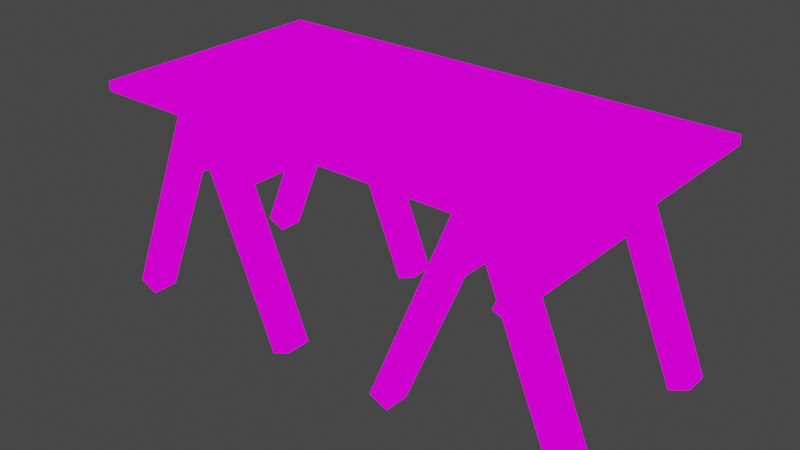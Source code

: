 # Source: provisorytable.blend  (saved by Blender 2.82.7; exported with 4.5.12 LTS)
import bpy
from mathutils import Matrix  # noqa: F401  (used for matrix-valued properties, if any)

bpy.ops.wm.read_factory_settings(use_empty=True)
scene = bpy.context.scene
scene.name = 'Scene'

# ---- collections
col_collection = bpy.data.collections.new('Collection'); scene.collection.children.link(col_collection)

# ---- images (referenced by path relative to the original .blend; pixels are not part of the script)
import os
ASSET_DIR = os.environ.get("B2B_ASSET_DIR", "")  # directory of the original .blend (textures are referenced by path, not embedded)
HERE = os.path.dirname(os.path.abspath(__file__))  # packed textures are extracted next to this script under _unpacked/

def load_image(name, relpath, width, height, colorspace="sRGB"):
    """Load a texture the original file referenced (path relative to the .blend, or extracted next to this script)."""
    p = next((c for c in (os.path.join(HERE, relpath), os.path.join(ASSET_DIR, relpath)) if relpath and os.path.exists(c)), "")
    if p:
        img = bpy.data.images.load(p, check_existing=True)
        img.name = name
    else:  # same state as the original file: an image datablock whose file is absent (Cycles renders it pink)
        img = bpy.data.images.new(name, width, height)
        img.source = "FILE"
        img.filepath = "//" + (relpath or name)
    img.colorspace_settings.name = colorspace
    return img
img_provisorytable_png = load_image('provisorytable.png', 'provisorytable.png', 1024, 1024, 'sRGB')

# ---- materials (node trees are filled in below, after node groups)
mat_provisorytable = bpy.data.materials.new('provisorytable')
mat_provisorytable.alpha_threshold = 0.0
mat_provisorytable.use_transparent_shadow = False
mat_provisorytable.line_color = (0.0, 0.0, 0.0, 1.0)

# ---- material node trees
mat_provisorytable.use_nodes = True; mat_provisorytable.node_tree.nodes.clear()
_N = mat_provisorytable.node_tree.nodes; _L = mat_provisorytable.node_tree.links
n0 = _N.new('ShaderNodeOutputMaterial'); n0.name = 'Material Output'; n0.location = (400, 0)
n1 = _N.new('ShaderNodeLightPath'); n1.name = 'Light Path'; n1.location = (0, 250)
n2 = _N.new('ShaderNodeBsdfTransparent'); n2.name = 'Transparent BSDF'; n2.location = (-200, -100)
n3 = _N.new('ShaderNodeEmission'); n3.name = 'Emission'; n3.location = (-200, -200)
n4 = _N.new('ShaderNodeMixShader'); n4.name = 'Mix Shader'; n4.location = (200, 0)
n5 = _N.new('ShaderNodeMixShader'); n5.name = 'Mix Shader.001'; n5.location = (0, -100)
n6 = _N.new('ShaderNodeTexImage'); n6.name = 'Image Texture'; n6.location = (-500, 100)
n6.image = img_provisorytable_png
_L.new(n6.outputs[0], n3.inputs[0])
_L.new(n6.outputs[1], n5.inputs[0])
_L.new(n2.outputs[0], n5.inputs[1])
_L.new(n2.outputs[0], n4.inputs[1])
_L.new(n3.outputs[0], n5.inputs[2])
_L.new(n5.outputs[0], n4.inputs[2])
_L.new(n1.outputs[0], n4.inputs[0])
_L.new(n4.outputs[0], n0.inputs[0])
n0.is_active_output = True

# ---- world
world_world = bpy.data.worlds.new('World'); scene.world = world_world
world_world.use_nodes = True; world_world.node_tree.nodes.clear()
_N = world_world.node_tree.nodes; _L = world_world.node_tree.links
n0 = _N.new('ShaderNodeOutputWorld'); n0.name = 'World Output'; n0.location = (300, 300)
n1 = _N.new('ShaderNodeBackground'); n1.name = 'Background'; n1.location = (10, 300)
n1.inputs[0].default_value = (0.05088, 0.05088, 0.05088, 1.0)
_L.new(n1.outputs[0], n0.inputs[0])
n0.is_active_output = True
world_world.color = (0.05088, 0.05088, 0.05088)
world_world.use_sun_shadow = False
world_world.sun_shadow_jitter_overblur = 0.0

# ---- meshes
me_cube = bpy.data.meshes.new('Cube')
me_cube.from_pydata([(-0.626, -0.09541, 0.7158), (-0.8645, -0.4873, 0.2853), (-0.7392, -0.09541, 0.4449), (-0.9022, -0.02959, 0.195), (-0.8645, -0.02959, 0.2853), (-0.9022, -0.4873, 0.195), (-0.9022, -0.09541, 0.195), (-0.7513, -0.02959, 0.5562), (-0.7015, -0.02959, 0.5352), (-0.6638, -0.09541, 0.6255), (-0.777, -0.02959, 0.3546), (-0.7015, -0.09541, 0.5352), (-0.8147, -0.09541, 0.2643), (-0.8147, -0.02959, 0.2643), (-0.7392, -0.5531, 0.4449), (-0.8524, -0.09541, 0.174), (-0.6758, -0.02959, 0.7368), (-0.8645, -0.09541, 0.2853), (-0.777, -0.09541, 0.3546), (-0.8267, -0.09541, 0.3756), (-0.7135, -0.09541, 0.6465), (-0.7513, -0.09541, 0.5562), (-0.626, -0.5531, 0.7158), (-0.6758, -0.09541, 0.7368), (-0.789, -0.09541, 0.4659), (-0.626, -0.02959, 0.7158), (-0.8267, -0.02959, 0.3756), (-0.789, -0.02959, 0.4659), (-0.7135, -0.02959, 0.6465), (-0.7392, -0.02959, 0.4449), (-0.8524, -0.02959, 0.174), (-0.6638, -0.02959, 0.6255), (-0.9022, -0.5531, 0.195), (-0.7513, -0.4873, 0.5562), (-0.7015, -0.4873, 0.5352), (-0.6638, -0.5531, 0.6255), (-0.777, -0.4873, 0.3546), (-0.7015, -0.5531, 0.5352), (-0.8147, -0.5531, 0.2643), (-0.8147, -0.4873, 0.2643), (-0.8524, -0.5531, 0.174), (-0.6758, -0.4873, 0.7368), (-0.8645, -0.5531, 0.2853), (-0.777, -0.5531, 0.3546), (-0.8267, -0.5531, 0.3756), (-0.7135, -0.5531, 0.6465), (-0.7513, -0.5531, 0.5562), (-0.6758, -0.5531, 0.7368), (-0.789, -0.5531, 0.4659), (-0.626, -0.4873, 0.7158), (-0.8267, -0.4873, 0.3756), (-0.789, -0.4873, 0.4659), (-0.7135, -0.4873, 0.6465), (-0.7392, -0.4873, 0.4449), (-0.8524, -0.4873, 0.174), (-0.6638, -0.4873, 0.6255), (-0.6467, -0.09541, 0.7158), (-0.4083, -0.4873, 0.2853), (-0.5335, -0.09541, 0.4449), (-0.3706, -0.02959, 0.195), (-0.4083, -0.02959, 0.2853), (-0.3706, -0.4873, 0.195), (-0.3706, -0.09541, 0.195), (-0.5215, -0.02959, 0.5562), (-0.5713, -0.02959, 0.5352), (-0.609, -0.09541, 0.6255), (-0.4958, -0.02959, 0.3546), (-0.5713, -0.09541, 0.5352), (-0.4581, -0.09541, 0.2643), (-0.4581, -0.02959, 0.2643), (-0.5335, -0.5531, 0.4449), (-0.4204, -0.09541, 0.174), (-0.597, -0.02959, 0.7368), (-0.4083, -0.09541, 0.2853), (-0.4958, -0.09541, 0.3546), (-0.4461, -0.09541, 0.3756), (-0.5592, -0.09541, 0.6465), (-0.5215, -0.09541, 0.5562), (-0.6467, -0.5531, 0.7158), (-0.597, -0.09541, 0.7368), (-0.4838, -0.09541, 0.4659), (-0.6467, -0.02959, 0.7158), (-0.4461, -0.02959, 0.3756), (-0.4838, -0.02959, 0.4659), (-0.5592, -0.02959, 0.6465), (-0.5335, -0.02959, 0.4449), (-0.4204, -0.02959, 0.174), (-0.609, -0.02959, 0.6255), (-0.3706, -0.5531, 0.195), (-0.5215, -0.4873, 0.5562), (-0.5713, -0.4873, 0.5352), (-0.609, -0.5531, 0.6255), (-0.4958, -0.4873, 0.3546), (-0.5713, -0.5531, 0.5352), (-0.4581, -0.5531, 0.2643), (-0.4581, -0.4873, 0.2643), (-0.4204, -0.5531, 0.174), (-0.597, -0.4873, 0.7368), (-0.4083, -0.5531, 0.2853), (-0.4958, -0.5531, 0.3546), (-0.4461, -0.5531, 0.3756), (-0.5592, -0.5531, 0.6465), (-0.5215, -0.5531, 0.5562), (-0.597, -0.5531, 0.7368), (-0.4838, -0.5531, 0.4659), (-0.6467, -0.4873, 0.7158), (-0.4461, -0.4873, 0.3756), (-0.4838, -0.4873, 0.4659), (-0.5592, -0.4873, 0.6465), (-0.5335, -0.4873, 0.4449), (-0.4204, -0.4873, 0.174), (-0.609, -0.4873, 0.6255), (-0.7135, -0.2914, 0.6465), (-0.6032, 0.01267, 0.7637), (-0.8532, 0.01267, 0.7637), (-0.4782, 0.01267, 0.7637), (-0.4782, -0.6123, 0.7637), (-0.6638, -0.2914, 0.6255), (-0.7015, -0.2914, 0.5352), (-0.7513, -0.2914, 0.5562), (-0.3532, 0.01267, 0.7637), (-0.5215, -0.2914, 0.5562), (-0.7282, -0.1123, 0.7637), (0.3968, -0.2373, 0.7637), (-0.5592, -0.2914, 0.6465), (-0.609, -0.2914, 0.6255), (-0.5713, -0.2914, 0.5352), (-0.8532, -0.2373, 0.7637), (0.154, -0.09541, 0.7158), (-0.08441, -0.4873, 0.2853), (0.04081, -0.09541, 0.4449), (-0.1221, -0.02959, 0.195), (-0.08441, -0.02959, 0.2853), (-0.1221, -0.4873, 0.195), (-0.1221, -0.09541, 0.195), (0.02878, -0.02959, 0.5562), (0.07854, -0.02959, 0.5352), (0.1163, -0.09541, 0.6255), (0.003084, -0.02959, 0.3546), (0.07854, -0.09541, 0.5352), (-0.03465, -0.09541, 0.2643), (-0.03465, -0.02959, 0.2643), (0.04081, -0.5531, 0.4449), (-0.07238, -0.09541, 0.174), (0.1042, -0.02959, 0.7368), (-0.08441, -0.09541, 0.2853), (0.003084, -0.09541, 0.3546), (-0.04668, -0.09541, 0.3756), (0.06651, -0.09541, 0.6465), (0.02878, -0.09541, 0.5562), (0.154, -0.5531, 0.7158), (0.1042, -0.09541, 0.7368), (-0.008948, -0.09541, 0.4659), (0.154, -0.02959, 0.7158), (-0.04668, -0.02959, 0.3756), (-0.008948, -0.02959, 0.4659), (0.06651, -0.02959, 0.6465), (0.04081, -0.02959, 0.4449), (-0.07238, -0.02959, 0.174), (0.1163, -0.02959, 0.6255), (-0.1221, -0.5531, 0.195), (0.02878, -0.4873, 0.5562), (0.07854, -0.4873, 0.5352), (0.1163, -0.5531, 0.6255), (0.003084, -0.4873, 0.3546), (0.07854, -0.5531, 0.5352), (-0.03465, -0.5531, 0.2643), (-0.03465, -0.4873, 0.2643), (-0.07238, -0.5531, 0.174), (0.1042, -0.4873, 0.7368), (-0.08441, -0.5531, 0.2853), (0.003084, -0.5531, 0.3546), (-0.04668, -0.5531, 0.3756), (0.06651, -0.5531, 0.6465), (0.02878, -0.5531, 0.5562), (0.1042, -0.5531, 0.7368), (-0.008948, -0.5531, 0.4659), (0.154, -0.4873, 0.7158), (-0.04668, -0.4873, 0.3756), (-0.008948, -0.4873, 0.4659), (0.06651, -0.4873, 0.6465), (0.04081, -0.4873, 0.4449), (-0.07238, -0.4873, 0.174), (0.1163, -0.4873, 0.6255), (0.1333, -0.09541, 0.7158), (0.3717, -0.4873, 0.2853), (0.2465, -0.09541, 0.4449), (0.4095, -0.02959, 0.195), (0.3717, -0.02959, 0.2853), (0.4095, -0.4873, 0.195), (0.4095, -0.09541, 0.195), (0.2585, -0.02959, 0.5562), (0.2088, -0.02959, 0.5352), (0.171, -0.09541, 0.6255), (0.2842, -0.02959, 0.3546), (0.2088, -0.09541, 0.5352), (0.322, -0.09541, 0.2643), (0.322, -0.02959, 0.2643), (0.2465, -0.5531, 0.4449), (0.3597, -0.09541, 0.174), (0.1831, -0.02959, 0.7368), (0.3717, -0.09541, 0.2853), (0.2842, -0.09541, 0.3546), (0.334, -0.09541, 0.3756), (0.2208, -0.09541, 0.6465), (0.2585, -0.09541, 0.5562), (0.1333, -0.5531, 0.7158), (0.1831, -0.09541, 0.7368), (0.2963, -0.09541, 0.4659), (0.1333, -0.02959, 0.7158), (0.334, -0.02959, 0.3756), (0.2963, -0.02959, 0.4659), (0.2208, -0.02959, 0.6465), (0.2465, -0.02959, 0.4449), (0.3597, -0.02959, 0.174), (0.171, -0.02959, 0.6255), (0.4095, -0.5531, 0.195), (0.2585, -0.4873, 0.5562), (0.2088, -0.4873, 0.5352), (0.171, -0.5531, 0.6255), (0.2842, -0.4873, 0.3546), (0.2088, -0.5531, 0.5352), (0.322, -0.5531, 0.2643), (0.322, -0.4873, 0.2643), (0.3597, -0.5531, 0.174), (0.1831, -0.4873, 0.7368), (0.3717, -0.5531, 0.2853), (0.2842, -0.5531, 0.3546), (0.334, -0.5531, 0.3756), (0.2208, -0.5531, 0.6465), (0.2585, -0.5531, 0.5562), (0.1831, -0.5531, 0.7368), (0.2963, -0.5531, 0.4659), (0.1333, -0.4873, 0.7158), (0.334, -0.4873, 0.3756), (0.2963, -0.4873, 0.4659), (0.2208, -0.4873, 0.6465), (0.2465, -0.4873, 0.4449), (0.3597, -0.4873, 0.174), (0.171, -0.4873, 0.6255), (-0.2282, -0.1123, 0.7637), (0.02878, -0.2914, 0.5562), (-0.3532, -0.6123, 0.7637), (0.07854, -0.2914, 0.5352), (0.06651, -0.2914, 0.6465), (0.1163, -0.2914, 0.6255), (-0.7282, -0.2373, 0.7637), (-0.8532, -0.1123, 0.7637), (0.2208, -0.2914, 0.6465), (0.2585, -0.2914, 0.5562), (-0.7282, -0.4873, 0.7637), (0.2088, -0.2914, 0.5352), (-0.6032, -0.4873, 0.7637), (0.171, -0.2914, 0.6255), (-0.6032, -0.6123, 0.7637), (-0.7282, -0.3623, 0.7637), (-0.8532, -0.6123, 0.7637), (-0.7282, -0.6123, 0.7637), (-0.8532, -0.3623, 0.7637), (-0.8532, -0.4873, 0.7637), (-0.7282, 0.01267, 0.7637), (-0.4782, -0.2373, 0.7637), (-0.4782, -0.3623, 0.7637), (-0.1032, -0.6123, 0.7637), (0.3968, 0.01267, 0.7637), (-0.4782, -0.4873, 0.7637), (-0.6032, -0.3623, 0.7637), (-0.6032, -0.2373, 0.7637), (0.3968, -0.3623, 0.7637), (-0.6032, -0.1123, 0.7637), (-0.2282, -0.6123, 0.7637), (-0.4782, -0.1123, 0.7637), (-0.2282, -0.4873, 0.7637), (0.1468, -0.6123, 0.7637), (-0.3532, -0.4873, 0.7637), (-0.2282, -0.3623, 0.7637), (-0.3532, -0.3623, 0.7637), (-0.2282, -0.2373, 0.7637), (-0.3532, -0.2373, 0.7637), (-0.1032, 0.01267, 0.7637), (-0.3532, -0.1123, 0.7637), (0.02177, -0.4873, 0.7637), (0.02177, -0.6123, 0.7637), (-0.2282, 0.01267, 0.7637), (0.2718, -0.4873, 0.7637), (0.1468, -0.4873, 0.7637), (-0.1032, -0.4873, 0.7637), (0.02177, -0.3623, 0.7637), (-0.1032, -0.3623, 0.7637), (0.1468, 0.01267, 0.7637), (0.02177, -0.2373, 0.7637), (-0.1032, -0.2373, 0.7637), (-0.1032, -0.1123, 0.7637), (0.3968, -0.6123, 0.7637), (0.02177, -0.1123, 0.7637), (0.02177, 0.01267, 0.7637), (0.2718, -0.6123, 0.7637), (0.3968, -0.4873, 0.7637), (0.3968, -0.1123, 0.7637), (0.2718, -0.3623, 0.7637), (0.1468, -0.3623, 0.7637), (0.1468, -0.2373, 0.7637), (0.2718, 0.01267, 0.7637), (0.2718, -0.1123, 0.7637), (0.2718, -0.2373, 0.7637), (0.1468, -0.1123, 0.7637), (0.1468, -0.1123, 0.7392), (0.1468, 0.01267, 0.7392), (-0.4782, 0.01267, 0.7392), (-0.6032, 0.01267, 0.7392), (-0.3532, -0.1123, 0.7392), (-0.3532, 0.01267, 0.7392), (-0.6032, -0.2373, 0.7392), (-0.7282, -0.2373, 0.7392), (-0.4782, -0.4873, 0.7392), (-0.4782, -0.3623, 0.7392), (-0.6032, -0.4873, 0.7392), (-0.4782, -0.6123, 0.7392), (-0.3532, -0.6123, 0.7392), (-0.4782, -0.2373, 0.7392), (-0.7282, 0.01267, 0.7392), (-0.8532, 0.01267, 0.7392), (-0.7282, -0.1123, 0.7392), (-0.7282, -0.3623, 0.7392), (-0.8532, -0.2373, 0.7392), (-0.6032, -0.6123, 0.7392), (-0.2282, -0.6123, 0.7392), (-0.2282, -0.4873, 0.7392), (-0.6032, -0.1123, 0.7392), (-0.4782, -0.1123, 0.7392), (-0.6032, -0.3623, 0.7392), (-0.2282, -0.1123, 0.7392), (-0.8532, -0.1123, 0.7392), (-0.8532, -0.3623, 0.7392), (-0.8532, -0.4873, 0.7392), (-0.7282, -0.6123, 0.7392), (-0.7282, -0.4873, 0.7392), (0.02177, -0.3623, 0.7392), (-0.1032, -0.3623, 0.7392), (-0.2282, 0.01267, 0.7392), (0.1468, -0.6123, 0.7392), (0.1468, -0.4873, 0.7392), (-0.8532, -0.6123, 0.7392), (0.2718, -0.2373, 0.7392), (0.1468, -0.2373, 0.7392), (-0.3532, -0.2373, 0.7392), (0.2718, -0.3623, 0.7392), (0.3968, -0.3623, 0.7392), (-0.2282, -0.3623, 0.7392), (-0.3532, -0.3623, 0.7392), (0.02177, -0.4873, 0.7392), (-0.3532, -0.4873, 0.7392), (-0.1032, 0.01267, 0.7392), (-0.1032, -0.6123, 0.7392), (0.3968, -0.4873, 0.7392), (-0.1032, -0.2373, 0.7392), (0.3968, -0.1123, 0.7392), (0.3968, 0.01267, 0.7392), (-0.1032, -0.1123, 0.7392), (0.02177, -0.6123, 0.7392), (-0.2282, -0.2373, 0.7392), (-0.1032, -0.4873, 0.7392), (0.02177, -0.2373, 0.7392), (0.02177, -0.1123, 0.7392), (0.3968, -0.6123, 0.7392), (0.3968, -0.2373, 0.7392), (0.02177, 0.01267, 0.7392), (0.2718, -0.6123, 0.7392), (0.2718, 0.01267, 0.7392), (0.1468, -0.3623, 0.7392), (0.2718, -0.1123, 0.7392), (0.2718, -0.4873, 0.7392)], [], [(17, 12, 18, 19), (6, 15, 12, 17), (9, 31, 25, 0), (11, 8, 31, 9), (2, 29, 8, 11), (18, 10, 29, 2), (12, 13, 10, 18), (15, 30, 13, 12), (19, 18, 2, 24), (24, 2, 11, 21), (111, 90, 126, 125), (20, 9, 0, 23), (3, 6, 17, 4), (4, 17, 19, 26), (26, 19, 24, 27), (27, 24, 21, 7), (7, 21, 20, 28), (28, 20, 23, 16), (10, 26, 27, 29), (29, 27, 7, 8), (8, 7, 28, 31), (31, 28, 16, 25), (30, 3, 4, 13), (13, 4, 26, 10), (25, 16, 23, 0), (15, 6, 3, 30), (42, 38, 43, 44), (32, 40, 38, 42), (35, 55, 49, 22), (37, 34, 55, 35), (14, 53, 34, 37), (43, 36, 53, 14), (38, 39, 36, 43), (40, 54, 39, 38), (44, 43, 14, 48), (48, 14, 37, 46), (46, 37, 35, 45), (45, 35, 22, 47), (5, 32, 42, 1), (1, 42, 44, 50), (50, 44, 48, 51), (51, 48, 46, 33), (33, 46, 45, 52), (52, 45, 47, 41), (36, 50, 51, 53), (53, 51, 33, 34), (90, 89, 121, 126), (55, 52, 41, 49), (54, 5, 1, 39), (39, 1, 50, 36), (49, 41, 47, 22), (40, 32, 5, 54), (73, 68, 74, 75), (62, 71, 68, 73), (65, 87, 81, 56), (67, 64, 87, 65), (58, 85, 64, 67), (74, 66, 85, 58), (68, 69, 66, 74), (71, 86, 69, 68), (75, 74, 58, 80), (80, 58, 67, 77), (55, 34, 118, 117), (76, 65, 56, 79), (59, 62, 73, 60), (60, 73, 75, 82), (82, 75, 80, 83), (83, 80, 77, 63), (63, 77, 76, 84), (84, 76, 79, 72), (66, 82, 83, 85), (85, 83, 63, 64), (64, 63, 84, 87), (87, 84, 72, 81), (86, 59, 60, 69), (69, 60, 82, 66), (81, 72, 79, 56), (71, 62, 59, 86), (98, 94, 99, 100), (88, 96, 94, 98), (91, 111, 105, 78), (93, 90, 111, 91), (70, 109, 90, 93), (99, 92, 109, 70), (94, 95, 92, 99), (96, 110, 95, 94), (100, 99, 70, 104), (104, 70, 93, 102), (102, 93, 91, 101), (101, 91, 78, 103), (61, 88, 98, 57), (57, 98, 100, 106), (106, 100, 104, 107), (107, 104, 102, 89), (89, 102, 101, 108), (108, 101, 103, 97), (92, 106, 107, 109), (109, 107, 89, 90), (34, 33, 119, 118), (111, 108, 97, 105), (110, 61, 57, 95), (95, 57, 106, 92), (105, 97, 103, 78), (96, 88, 61, 110), (119, 118, 117, 112), (258, 127, 246, 255), (121, 126, 125, 124), (250, 255, 266, 252), (33, 52, 112, 119), (20, 21, 119, 112), (89, 108, 124, 121), (21, 11, 118, 119), (52, 55, 117, 112), (76, 77, 121, 124), (77, 67, 126, 121), (108, 111, 125, 124), (9, 20, 112, 117), (11, 9, 117, 118), (65, 76, 124, 125), (67, 65, 125, 126), (145, 140, 146, 147), (134, 143, 140, 145), (137, 159, 153, 128), (139, 136, 159, 137), (130, 157, 136, 139), (146, 138, 157, 130), (140, 141, 138, 146), (143, 158, 141, 140), (147, 146, 130, 152), (152, 130, 139, 149), (239, 218, 251, 253), (148, 137, 128, 151), (131, 134, 145, 132), (132, 145, 147, 154), (154, 147, 152, 155), (155, 152, 149, 135), (135, 149, 148, 156), (156, 148, 151, 144), (138, 154, 155, 157), (157, 155, 135, 136), (136, 135, 156, 159), (159, 156, 144, 153), (158, 131, 132, 141), (141, 132, 154, 138), (153, 144, 151, 128), (143, 134, 131, 158), (170, 166, 171, 172), (160, 168, 166, 170), (163, 183, 177, 150), (165, 162, 183, 163), (142, 181, 162, 165), (171, 164, 181, 142), (166, 167, 164, 171), (168, 182, 167, 166), (172, 171, 142, 176), (176, 142, 165, 174), (174, 165, 163, 173), (173, 163, 150, 175), (133, 160, 170, 129), (129, 170, 172, 178), (178, 172, 176, 179), (179, 176, 174, 161), (161, 174, 173, 180), (180, 173, 175, 169), (164, 178, 179, 181), (181, 179, 161, 162), (218, 217, 249, 251), (183, 180, 169, 177), (182, 133, 129, 167), (167, 129, 178, 164), (177, 169, 175, 150), (168, 160, 133, 182), (201, 196, 202, 203), (190, 199, 196, 201), (193, 215, 209, 184), (195, 192, 215, 193), (186, 213, 192, 195), (202, 194, 213, 186), (196, 197, 194, 202), (199, 214, 197, 196), (203, 202, 186, 208), (208, 186, 195, 205), (183, 162, 243, 245), (204, 193, 184, 207), (187, 190, 201, 188), (188, 201, 203, 210), (210, 203, 208, 211), (211, 208, 205, 191), (191, 205, 204, 212), (212, 204, 207, 200), (194, 210, 211, 213), (213, 211, 191, 192), (192, 191, 212, 215), (215, 212, 200, 209), (214, 187, 188, 197), (197, 188, 210, 194), (209, 200, 207, 184), (199, 190, 187, 214), (226, 222, 227, 228), (216, 224, 222, 226), (219, 239, 233, 206), (221, 218, 239, 219), (198, 237, 218, 221), (227, 220, 237, 198), (222, 223, 220, 227), (224, 238, 223, 222), (228, 227, 198, 232), (232, 198, 221, 230), (230, 221, 219, 229), (229, 219, 206, 231), (189, 216, 226, 185), (185, 226, 228, 234), (234, 228, 232, 235), (235, 232, 230, 217), (217, 230, 229, 236), (236, 229, 231, 225), (220, 234, 235, 237), (237, 235, 217, 218), (162, 161, 241, 243), (239, 236, 225, 233), (238, 189, 185, 223), (223, 185, 234, 220), (233, 225, 231, 206), (224, 216, 189, 238), (241, 243, 245, 244), (259, 258, 255, 250), (249, 251, 253, 248), (257, 250, 252, 254), (161, 180, 244, 241), (148, 149, 241, 244), (217, 236, 248, 249), (149, 139, 243, 241), (180, 183, 245, 244), (204, 205, 249, 248), (205, 195, 251, 249), (236, 239, 253, 248), (137, 148, 244, 245), (139, 137, 245, 243), (193, 204, 248, 253), (195, 193, 253, 251), (256, 259, 250, 257), (255, 246, 267, 266), (127, 247, 122, 246), (246, 122, 269, 267), (247, 114, 260, 122), (122, 260, 113, 269), (254, 252, 265, 116), (116, 265, 274, 242), (252, 266, 262, 265), (265, 262, 276, 274), (266, 267, 261, 262), (262, 261, 278, 276), (267, 269, 271, 261), (261, 271, 280, 278), (269, 113, 115, 271), (271, 115, 120, 280), (242, 274, 272, 270), (270, 272, 286, 263), (274, 276, 275, 272), (272, 275, 288, 286), (276, 278, 277, 275), (275, 277, 291, 288), (278, 280, 240, 277), (277, 240, 292, 291), (280, 120, 283, 240), (240, 283, 279, 292), (263, 286, 281, 282), (282, 281, 285, 273), (286, 288, 287, 281), (281, 287, 300, 285), (288, 291, 290, 287), (287, 290, 301, 300), (291, 292, 294, 290), (290, 294, 305, 301), (292, 279, 295, 294), (294, 295, 289, 305), (273, 285, 284, 296), (296, 284, 297, 293), (285, 300, 299, 284), (284, 299, 268, 297), (300, 301, 304, 299), (299, 304, 123, 268), (301, 305, 303, 304), (304, 303, 298, 123), (305, 289, 302, 303), (303, 302, 264, 298), (333, 323, 313, 324), (336, 316, 330, 323), (334, 336, 323, 333), (335, 325, 316, 336), (342, 335, 336, 334), (323, 330, 312, 313), (324, 313, 322, 332), (313, 312, 328, 322), (332, 322, 320, 321), (322, 328, 309, 320), (325, 317, 314, 316), (317, 318, 351, 314), (316, 314, 315, 330), (314, 351, 349, 315), (330, 315, 319, 312), (315, 349, 345, 319), (312, 319, 329, 328), (319, 345, 310, 329), (328, 329, 308, 309), (329, 310, 311, 308), (318, 326, 327, 351), (326, 353, 361, 327), (351, 327, 348, 349), (327, 361, 338, 348), (349, 348, 360, 345), (348, 338, 355, 360), (345, 360, 331, 310), (360, 355, 358, 331), (310, 331, 339, 311), (331, 358, 352, 339), (353, 359, 350, 361), (359, 340, 341, 350), (361, 350, 337, 338), (350, 341, 369, 337), (338, 337, 362, 355), (337, 369, 344, 362), (355, 362, 363, 358), (362, 344, 306, 363), (358, 363, 366, 352), (363, 306, 307, 366), (340, 367, 371, 341), (367, 364, 354, 371), (341, 371, 346, 369), (371, 354, 347, 346), (369, 346, 343, 344), (346, 347, 365, 343), (344, 343, 370, 306), (343, 365, 356, 370), (306, 370, 368, 307), (370, 356, 357, 368), (242, 270, 326, 318), (270, 263, 353, 326), (256, 257, 335, 342), (295, 279, 352, 366), (297, 268, 347, 354), (264, 302, 368, 357), (127, 258, 333, 324), (258, 259, 334, 333), (296, 293, 364, 367), (123, 298, 356, 365), (273, 296, 367, 340), (120, 115, 308, 311), (298, 264, 357, 356), (302, 289, 307, 368), (283, 120, 311, 339), (116, 242, 318, 317), (247, 127, 324, 332), (113, 260, 320, 309), (293, 297, 354, 364), (263, 282, 359, 353), (254, 116, 317, 325), (282, 273, 340, 359), (260, 114, 321, 320), (279, 283, 339, 352), (268, 123, 365, 347), (114, 247, 332, 321), (115, 113, 309, 308), (289, 295, 366, 307), (259, 256, 342, 334), (257, 254, 325, 335)])
_uv = me_cube.uv_layers.new(name='UVMap')
_uv.uv.foreach_set('vector', [0.5004, 0.3142, 0.5621, 0.3142, 0.5621, 0.3917, 0.5004, 0.3917, 0.5004, 0.2358, 0.5621, 0.2358, 0.5621, 0.3132, 0.5004, 0.3132, 0.5004, 0.4711, 0.5621, 0.4711, 0.5621, 0.5485, 0.5004, 0.5485, 0.5004, 0.3926, 0.5621, 0.3926, 0.5621, 0.4701, 0.5004, 0.4701, 0.5004, 0.3142, 0.5621, 0.3142, 0.5621, 0.3917, 0.5004, 0.3917, 0.5004, 0.2358, 0.5621, 0.2358, 0.5621, 0.3132, 0.5004, 0.3132, 0.5004, 0.3142, 0.5621, 0.3142, 0.5621, 0.3917, 0.5004, 0.3917, 0.5004, 0.2358, 0.5621, 0.2358, 0.5621, 0.3132, 0.5004, 0.3132, 0.5004, 0.2358, 0.5621, 0.2358, 0.5621, 0.3132, 0.5004, 0.3132, 0.5004, 0.3142, 0.5621, 0.3142, 0.5621, 0.3917, 0.5004, 0.3917, 0.5621, 0.4701, 0.5621, 0.3926, 0.5621, 0.3926, 0.5621, 0.4701, 0.5004, 0.4711, 0.5621, 0.4711, 0.5621, 0.5485, 0.5004, 0.5485, 0.5629, 0.2358, 0.6246, 0.2358, 0.6246, 0.3132, 0.5629, 0.3132, 0.5629, 0.3142, 0.6246, 0.3142, 0.6246, 0.3917, 0.5629, 0.3917, 0.5629, 0.2358, 0.6246, 0.2358, 0.6246, 0.3132, 0.5629, 0.3132, 0.5629, 0.3142, 0.6246, 0.3142, 0.6246, 0.3917, 0.5629, 0.3917, 0.5629, 0.3926, 0.6246, 0.3926, 0.6246, 0.4701, 0.5629, 0.4701, 0.5629, 0.4711, 0.6246, 0.4711, 0.6246, 0.5485, 0.5629, 0.5485, 0.5629, 0.2358, 0.6246, 0.2358, 0.6246, 0.3132, 0.5629, 0.3132, 0.5629, 0.3142, 0.6246, 0.3142, 0.6246, 0.3917, 0.5629, 0.3917, 0.5629, 0.3926, 0.6246, 0.3926, 0.6246, 0.4701, 0.5629, 0.4701, 0.5629, 0.4711, 0.6246, 0.4711, 0.6246, 0.5485, 0.5629, 0.5485, 0.5629, 0.2358, 0.6246, 0.2358, 0.6246, 0.3132, 0.5629, 0.3132, 0.5629, 0.3142, 0.6246, 0.3142, 0.6246, 0.3917, 0.5629, 0.3917, 0.1254, 0.5495, 0.1871, 0.5495, 0.1871, 0.627, 0.1254, 0.627, 0.1254, 0.5495, 0.1871, 0.5495, 0.1871, 0.627, 0.1254, 0.627, 0.5004, 0.3142, 0.5621, 0.3142, 0.5621, 0.3917, 0.5004, 0.3917, 0.5004, 0.2358, 0.5621, 0.2358, 0.5621, 0.3132, 0.5004, 0.3132, 0.5004, 0.4711, 0.5621, 0.4711, 0.5621, 0.5485, 0.5004, 0.5485, 0.5004, 0.3926, 0.5621, 0.3926, 0.5621, 0.4701, 0.5004, 0.4701, 0.5004, 0.3142, 0.5621, 0.3142, 0.5621, 0.3917, 0.5004, 0.3917, 0.5004, 0.2358, 0.5621, 0.2358, 0.5621, 0.3132, 0.5004, 0.3132, 0.5004, 0.3142, 0.5621, 0.3142, 0.5621, 0.3917, 0.5004, 0.3917, 0.5004, 0.2358, 0.5621, 0.2358, 0.5621, 0.3132, 0.5004, 0.3132, 0.5004, 0.2358, 0.5621, 0.2358, 0.5621, 0.3132, 0.5004, 0.3132, 0.5004, 0.3142, 0.5621, 0.3142, 0.5621, 0.3917, 0.5004, 0.3917, 0.5004, 0.3926, 0.5621, 0.3926, 0.5621, 0.4701, 0.5004, 0.4701, 0.5004, 0.4711, 0.5621, 0.4711, 0.5621, 0.5485, 0.5004, 0.5485, 0.5629, 0.2358, 0.6246, 0.2358, 0.6246, 0.3132, 0.5629, 0.3132, 0.5629, 0.3142, 0.6246, 0.3142, 0.6246, 0.3917, 0.5629, 0.3917, 0.5629, 0.2358, 0.6246, 0.2358, 0.6246, 0.3132, 0.5629, 0.3132, 0.5629, 0.3142, 0.6246, 0.3142, 0.6246, 0.3917, 0.5629, 0.3917, 0.5629, 0.3926, 0.6246, 0.3926, 0.6246, 0.4701, 0.5629, 0.4701, 0.5629, 0.4711, 0.6246, 0.4711, 0.6246, 0.5485, 0.5629, 0.5485, 0.5629, 0.2358, 0.6246, 0.2358, 0.6246, 0.3132, 0.5629, 0.3132, 0.5629, 0.3142, 0.6246, 0.3142, 0.6246, 0.3917, 0.5629, 0.3917, 0.5629, 0.3917, 0.6246, 0.3917, 0.6246, 0.3917, 0.5629, 0.3917, 0.5629, 0.4711, 0.6246, 0.4711, 0.6246, 0.5485, 0.5629, 0.5485, 0.5629, 0.2358, 0.6246, 0.2358, 0.6246, 0.3132, 0.5629, 0.3132, 0.5629, 0.3142, 0.6246, 0.3142, 0.6246, 0.3917, 0.5629, 0.3917, 0.1254, 0.5495, 0.1871, 0.5495, 0.1871, 0.627, 0.1254, 0.627, 0.1254, 0.5495, 0.1871, 0.5495, 0.1871, 0.627, 0.1254, 0.627, 0.5004, 0.3142, 0.5621, 0.3142, 0.5621, 0.3917, 0.5004, 0.3917, 0.5004, 0.2358, 0.5621, 0.2358, 0.5621, 0.3132, 0.5004, 0.3132, 0.5004, 0.4711, 0.5621, 0.4711, 0.5621, 0.5485, 0.5004, 0.5485, 0.5004, 0.3926, 0.5621, 0.3926, 0.5621, 0.4701, 0.5004, 0.4701, 0.5004, 0.3142, 0.5621, 0.3142, 0.5621, 0.3917, 0.5004, 0.3917, 0.5004, 0.2358, 0.5621, 0.2358, 0.5621, 0.3132, 0.5004, 0.3132, 0.5004, 0.3142, 0.5621, 0.3142, 0.5621, 0.3917, 0.5004, 0.3917, 0.5004, 0.2358, 0.5621, 0.2358, 0.5621, 0.3132, 0.5004, 0.3132, 0.5004, 0.2358, 0.5621, 0.2358, 0.5621, 0.3132, 0.5004, 0.3132, 0.5004, 0.3142, 0.5621, 0.3142, 0.5621, 0.3917, 0.5004, 0.3917, 0.5621, 0.4701, 0.5621, 0.3926, 0.5621, 0.3926, 0.5621, 0.4701, 0.5004, 0.4711, 0.5621, 0.4711, 0.5621, 0.5485, 0.5004, 0.5485, 0.5629, 0.2358, 0.6246, 0.2358, 0.6246, 0.3132, 0.5629, 0.3132, 0.5629, 0.3142, 0.6246, 0.3142, 0.6246, 0.3917, 0.5629, 0.3917, 0.5629, 0.2358, 0.6246, 0.2358, 0.6246, 0.3132, 0.5629, 0.3132, 0.5629, 0.3142, 0.6246, 0.3142, 0.6246, 0.3917, 0.5629, 0.3917, 0.5629, 0.3926, 0.6246, 0.3926, 0.6246, 0.4701, 0.5629, 0.4701, 0.5629, 0.4711, 0.6246, 0.4711, 0.6246, 0.5485, 0.5629, 0.5485, 0.5629, 0.2358, 0.6246, 0.2358, 0.6246, 0.3132, 0.5629, 0.3132, 0.5629, 0.3142, 0.6246, 0.3142, 0.6246, 0.3917, 0.5629, 0.3917, 0.5629, 0.3926, 0.6246, 0.3926, 0.6246, 0.4701, 0.5629, 0.4701, 0.5629, 0.4711, 0.6246, 0.4711, 0.6246, 0.5485, 0.5629, 0.5485, 0.5629, 0.2358, 0.6246, 0.2358, 0.6246, 0.3132, 0.5629, 0.3132, 0.5629, 0.3142, 0.6246, 0.3142, 0.6246, 0.3917, 0.5629, 0.3917, 0.1254, 0.5495, 0.1871, 0.5495, 0.1871, 0.627, 0.1254, 0.627, 0.1254, 0.5495, 0.1871, 0.5495, 0.1871, 0.627, 0.1254, 0.627, 0.5004, 0.3142, 0.5621, 0.3142, 0.5621, 0.3917, 0.5004, 0.3917, 0.5004, 0.2358, 0.5621, 0.2358, 0.5621, 0.3132, 0.5004, 0.3132, 0.5004, 0.4711, 0.5621, 0.4711, 0.5621, 0.5485, 0.5004, 0.5485, 0.5004, 0.3926, 0.5621, 0.3926, 0.5621, 0.4701, 0.5004, 0.4701, 0.5004, 0.3142, 0.5621, 0.3142, 0.5621, 0.3917, 0.5004, 0.3917, 0.5004, 0.2358, 0.5621, 0.2358, 0.5621, 0.3132, 0.5004, 0.3132, 0.5004, 0.3142, 0.5621, 0.3142, 0.5621, 0.3917, 0.5004, 0.3917, 0.5004, 0.2358, 0.5621, 0.2358, 0.5621, 0.3132, 0.5004, 0.3132, 0.5004, 0.2358, 0.5621, 0.2358, 0.5621, 0.3132, 0.5004, 0.3132, 0.5004, 0.3142, 0.5621, 0.3142, 0.5621, 0.3917, 0.5004, 0.3917, 0.5004, 0.3926, 0.5621, 0.3926, 0.5621, 0.4701, 0.5004, 0.4701, 0.5004, 0.4711, 0.5621, 0.4711, 0.5621, 0.5485, 0.5004, 0.5485, 0.5629, 0.2358, 0.6246, 0.2358, 0.6246, 0.3132, 0.5629, 0.3132, 0.5629, 0.3142, 0.6246, 0.3142, 0.6246, 0.3917, 0.5629, 0.3917, 0.5629, 0.2358, 0.6246, 0.2358, 0.6246, 0.3132, 0.5629, 0.3132, 0.5629, 0.3142, 0.6246, 0.3142, 0.6246, 0.3917, 0.5629, 0.3917, 0.5629, 0.3926, 0.6246, 0.3926, 0.6246, 0.4701, 0.5629, 0.4701, 0.5629, 0.4711, 0.6246, 0.4711, 0.6246, 0.5485, 0.5629, 0.5485, 0.5629, 0.2358, 0.6246, 0.2358, 0.6246, 0.3132, 0.5629, 0.3132, 0.5629, 0.3142, 0.6246, 0.3142, 0.6246, 0.3917, 0.5629, 0.3917, 0.5629, 0.3917, 0.6246, 0.3917, 0.6246, 0.3917, 0.5629, 0.3917, 0.5629, 0.4711, 0.6246, 0.4711, 0.6246, 0.5485, 0.5629, 0.5485, 0.5629, 0.2358, 0.6246, 0.2358, 0.6246, 0.3132, 0.5629, 0.3132, 0.5629, 0.3142, 0.6246, 0.3142, 0.6246, 0.3917, 0.5629, 0.3917, 0.1254, 0.5495, 0.1871, 0.5495, 0.1871, 0.627, 0.1254, 0.627, 0.1254, 0.5495, 0.1871, 0.5495, 0.1871, 0.627, 0.1254, 0.627, 0.5004, 0.3926, 0.5621, 0.3926, 0.5621, 0.4701, 0.5004, 0.4701, 0.7504, 0.7064, 0.7504, 0.7838, 0.8121, 0.7838, 0.8121, 0.7064, 0.5004, 0.3926, 0.5621, 0.3926, 0.5621, 0.4701, 0.5004, 0.4701, 0.8129, 0.6279, 0.8129, 0.7054, 0.8746, 0.7054, 0.8746, 0.6279, 0.5629, 0.3926, 0.5629, 0.4701, 0.5629, 0.4701, 0.5629, 0.3926, 0.6246, 0.4701, 0.6246, 0.3926, 0.6246, 0.3926, 0.6246, 0.4701, 0.5629, 0.3926, 0.5629, 0.4701, 0.5629, 0.4701, 0.5629, 0.3926, 0.5004, 0.3917, 0.5621, 0.3917, 0.5621, 0.3917, 0.5004, 0.3917, 0.6246, 0.4711, 0.5629, 0.4711, 0.5629, 0.4711, 0.6246, 0.4711, 0.6246, 0.4701, 0.6246, 0.3926, 0.6246, 0.3926, 0.6246, 0.4701, 0.5004, 0.3917, 0.5621, 0.3917, 0.5621, 0.3917, 0.5004, 0.3917, 0.6246, 0.4711, 0.5629, 0.4711, 0.5629, 0.4711, 0.6246, 0.4711, 0.5621, 0.4711, 0.5004, 0.4711, 0.5004, 0.4711, 0.5621, 0.4711, 0.5004, 0.3926, 0.5004, 0.4701, 0.5004, 0.4701, 0.5004, 0.3926, 0.5621, 0.4711, 0.5004, 0.4711, 0.5004, 0.4711, 0.5621, 0.4711, 0.5004, 0.3926, 0.5004, 0.4701, 0.5004, 0.4701, 0.5004, 0.3926, 0.5004, 0.3142, 0.5621, 0.3142, 0.5621, 0.3917, 0.5004, 0.3917, 0.5004, 0.2358, 0.5621, 0.2358, 0.5621, 0.3132, 0.5004, 0.3132, 0.5004, 0.4711, 0.5621, 0.4711, 0.5621, 0.5485, 0.5004, 0.5485, 0.5004, 0.3926, 0.5621, 0.3926, 0.5621, 0.4701, 0.5004, 0.4701, 0.5004, 0.3142, 0.5621, 0.3142, 0.5621, 0.3917, 0.5004, 0.3917, 0.5004, 0.2358, 0.5621, 0.2358, 0.5621, 0.3132, 0.5004, 0.3132, 0.5004, 0.3142, 0.5621, 0.3142, 0.5621, 0.3917, 0.5004, 0.3917, 0.5004, 0.2358, 0.5621, 0.2358, 0.5621, 0.3132, 0.5004, 0.3132, 0.5004, 0.2358, 0.5621, 0.2358, 0.5621, 0.3132, 0.5004, 0.3132, 0.5004, 0.3142, 0.5621, 0.3142, 0.5621, 0.3917, 0.5004, 0.3917, 0.5621, 0.4701, 0.5621, 0.3926, 0.5621, 0.3926, 0.5621, 0.4701, 0.5004, 0.4711, 0.5621, 0.4711, 0.5621, 0.5485, 0.5004, 0.5485, 0.5629, 0.2358, 0.6246, 0.2358, 0.6246, 0.3132, 0.5629, 0.3132, 0.5629, 0.3142, 0.6246, 0.3142, 0.6246, 0.3917, 0.5629, 0.3917, 0.5629, 0.2358, 0.6246, 0.2358, 0.6246, 0.3132, 0.5629, 0.3132, 0.5629, 0.3142, 0.6246, 0.3142, 0.6246, 0.3917, 0.5629, 0.3917, 0.5629, 0.3926, 0.6246, 0.3926, 0.6246, 0.4701, 0.5629, 0.4701, 0.5629, 0.4711, 0.6246, 0.4711, 0.6246, 0.5485, 0.5629, 0.5485, 0.5629, 0.2358, 0.6246, 0.2358, 0.6246, 0.3132, 0.5629, 0.3132, 0.5629, 0.3142, 0.6246, 0.3142, 0.6246, 0.3917, 0.5629, 0.3917, 0.5629, 0.3926, 0.6246, 0.3926, 0.6246, 0.4701, 0.5629, 0.4701, 0.5629, 0.4711, 0.6246, 0.4711, 0.6246, 0.5485, 0.5629, 0.5485, 0.5629, 0.2358, 0.6246, 0.2358, 0.6246, 0.3132, 0.5629, 0.3132, 0.5629, 0.3142, 0.6246, 0.3142, 0.6246, 0.3917, 0.5629, 0.3917, 0.1254, 0.5495, 0.1871, 0.5495, 0.1871, 0.627, 0.1254, 0.627, 0.1254, 0.5495, 0.1871, 0.5495, 0.1871, 0.627, 0.1254, 0.627, 0.5004, 0.3142, 0.5621, 0.3142, 0.5621, 0.3917, 0.5004, 0.3917, 0.5004, 0.2358, 0.5621, 0.2358, 0.5621, 0.3132, 0.5004, 0.3132, 0.5004, 0.4711, 0.5621, 0.4711, 0.5621, 0.5485, 0.5004, 0.5485, 0.5004, 0.3926, 0.5621, 0.3926, 0.5621, 0.4701, 0.5004, 0.4701, 0.5004, 0.3142, 0.5621, 0.3142, 0.5621, 0.3917, 0.5004, 0.3917, 0.5004, 0.2358, 0.5621, 0.2358, 0.5621, 0.3132, 0.5004, 0.3132, 0.5004, 0.3142, 0.5621, 0.3142, 0.5621, 0.3917, 0.5004, 0.3917, 0.5004, 0.2358, 0.5621, 0.2358, 0.5621, 0.3132, 0.5004, 0.3132, 0.5004, 0.2358, 0.5621, 0.2358, 0.5621, 0.3132, 0.5004, 0.3132, 0.5004, 0.3142, 0.5621, 0.3142, 0.5621, 0.3917, 0.5004, 0.3917, 0.5004, 0.3926, 0.5621, 0.3926, 0.5621, 0.4701, 0.5004, 0.4701, 0.5004, 0.4711, 0.5621, 0.4711, 0.5621, 0.5485, 0.5004, 0.5485, 0.5629, 0.2358, 0.6246, 0.2358, 0.6246, 0.3132, 0.5629, 0.3132, 0.5629, 0.3142, 0.6246, 0.3142, 0.6246, 0.3917, 0.5629, 0.3917, 0.5629, 0.2358, 0.6246, 0.2358, 0.6246, 0.3132, 0.5629, 0.3132, 0.5629, 0.3142, 0.6246, 0.3142, 0.6246, 0.3917, 0.5629, 0.3917, 0.5629, 0.3926, 0.6246, 0.3926, 0.6246, 0.4701, 0.5629, 0.4701, 0.5629, 0.4711, 0.6246, 0.4711, 0.6246, 0.5485, 0.5629, 0.5485, 0.5629, 0.2358, 0.6246, 0.2358, 0.6246, 0.3132, 0.5629, 0.3132, 0.5629, 0.3142, 0.6246, 0.3142, 0.6246, 0.3917, 0.5629, 0.3917, 0.5629, 0.3917, 0.6246, 0.3917, 0.6246, 0.3917, 0.5629, 0.3917, 0.5629, 0.4711, 0.6246, 0.4711, 0.6246, 0.5485, 0.5629, 0.5485, 0.5629, 0.2358, 0.6246, 0.2358, 0.6246, 0.3132, 0.5629, 0.3132, 0.5629, 0.3142, 0.6246, 0.3142, 0.6246, 0.3917, 0.5629, 0.3917, 0.1254, 0.5495, 0.1871, 0.5495, 0.1871, 0.627, 0.1254, 0.627, 0.1254, 0.5495, 0.1871, 0.5495, 0.1871, 0.627, 0.1254, 0.627, 0.5004, 0.3142, 0.5621, 0.3142, 0.5621, 0.3917, 0.5004, 0.3917, 0.5004, 0.2358, 0.5621, 0.2358, 0.5621, 0.3132, 0.5004, 0.3132, 0.5004, 0.4711, 0.5621, 0.4711, 0.5621, 0.5485, 0.5004, 0.5485, 0.5004, 0.3926, 0.5621, 0.3926, 0.5621, 0.4701, 0.5004, 0.4701, 0.5004, 0.3142, 0.5621, 0.3142, 0.5621, 0.3917, 0.5004, 0.3917, 0.5004, 0.2358, 0.5621, 0.2358, 0.5621, 0.3132, 0.5004, 0.3132, 0.5004, 0.3142, 0.5621, 0.3142, 0.5621, 0.3917, 0.5004, 0.3917, 0.5004, 0.2358, 0.5621, 0.2358, 0.5621, 0.3132, 0.5004, 0.3132, 0.5004, 0.2358, 0.5621, 0.2358, 0.5621, 0.3132, 0.5004, 0.3132, 0.5004, 0.3142, 0.5621, 0.3142, 0.5621, 0.3917, 0.5004, 0.3917, 0.5621, 0.4701, 0.5621, 0.3926, 0.5621, 0.3926, 0.5621, 0.4701, 0.5004, 0.4711, 0.5621, 0.4711, 0.5621, 0.5485, 0.5004, 0.5485, 0.5629, 0.2358, 0.6246, 0.2358, 0.6246, 0.3132, 0.5629, 0.3132, 0.5629, 0.3142, 0.6246, 0.3142, 0.6246, 0.3917, 0.5629, 0.3917, 0.5629, 0.2358, 0.6246, 0.2358, 0.6246, 0.3132, 0.5629, 0.3132, 0.5629, 0.3142, 0.6246, 0.3142, 0.6246, 0.3917, 0.5629, 0.3917, 0.5629, 0.3926, 0.6246, 0.3926, 0.6246, 0.4701, 0.5629, 0.4701, 0.5629, 0.4711, 0.6246, 0.4711, 0.6246, 0.5485, 0.5629, 0.5485, 0.5629, 0.2358, 0.6246, 0.2358, 0.6246, 0.3132, 0.5629, 0.3132, 0.5629, 0.3142, 0.6246, 0.3142, 0.6246, 0.3917, 0.5629, 0.3917, 0.5629, 0.3926, 0.6246, 0.3926, 0.6246, 0.4701, 0.5629, 0.4701, 0.5629, 0.4711, 0.6246, 0.4711, 0.6246, 0.5485, 0.5629, 0.5485, 0.5629, 0.2358, 0.6246, 0.2358, 0.6246, 0.3132, 0.5629, 0.3132, 0.5629, 0.3142, 0.6246, 0.3142, 0.6246, 0.3917, 0.5629, 0.3917, 0.1254, 0.5495, 0.1871, 0.5495, 0.1871, 0.627, 0.1254, 0.627, 0.1254, 0.5495, 0.1871, 0.5495, 0.1871, 0.627, 0.1254, 0.627, 0.5004, 0.3142, 0.5621, 0.3142, 0.5621, 0.3917, 0.5004, 0.3917, 0.5004, 0.2358, 0.5621, 0.2358, 0.5621, 0.3132, 0.5004, 0.3132, 0.5004, 0.4711, 0.5621, 0.4711, 0.5621, 0.5485, 0.5004, 0.5485, 0.5004, 0.3926, 0.5621, 0.3926, 0.5621, 0.4701, 0.5004, 0.4701, 0.5004, 0.3142, 0.5621, 0.3142, 0.5621, 0.3917, 0.5004, 0.3917, 0.5004, 0.2358, 0.5621, 0.2358, 0.5621, 0.3132, 0.5004, 0.3132, 0.5004, 0.3142, 0.5621, 0.3142, 0.5621, 0.3917, 0.5004, 0.3917, 0.5004, 0.2358, 0.5621, 0.2358, 0.5621, 0.3132, 0.5004, 0.3132, 0.5004, 0.2358, 0.5621, 0.2358, 0.5621, 0.3132, 0.5004, 0.3132, 0.5004, 0.3142, 0.5621, 0.3142, 0.5621, 0.3917, 0.5004, 0.3917, 0.5004, 0.3926, 0.5621, 0.3926, 0.5621, 0.4701, 0.5004, 0.4701, 0.5004, 0.4711, 0.5621, 0.4711, 0.5621, 0.5485, 0.5004, 0.5485, 0.5629, 0.2358, 0.6246, 0.2358, 0.6246, 0.3132, 0.5629, 0.3132, 0.5629, 0.3142, 0.6246, 0.3142, 0.6246, 0.3917, 0.5629, 0.3917, 0.5629, 0.2358, 0.6246, 0.2358, 0.6246, 0.3132, 0.5629, 0.3132, 0.5629, 0.3142, 0.6246, 0.3142, 0.6246, 0.3917, 0.5629, 0.3917, 0.5629, 0.3926, 0.6246, 0.3926, 0.6246, 0.4701, 0.5629, 0.4701, 0.5629, 0.4711, 0.6246, 0.4711, 0.6246, 0.5485, 0.5629, 0.5485, 0.5629, 0.2358, 0.6246, 0.2358, 0.6246, 0.3132, 0.5629, 0.3132, 0.5629, 0.3142, 0.6246, 0.3142, 0.6246, 0.3917, 0.5629, 0.3917, 0.5629, 0.3917, 0.6246, 0.3917, 0.6246, 0.3917, 0.5629, 0.3917, 0.5629, 0.4711, 0.6246, 0.4711, 0.6246, 0.5485, 0.5629, 0.5485, 0.5629, 0.2358, 0.6246, 0.2358, 0.6246, 0.3132, 0.5629, 0.3132, 0.5629, 0.3142, 0.6246, 0.3142, 0.6246, 0.3917, 0.5629, 0.3917, 0.1254, 0.5495, 0.1871, 0.5495, 0.1871, 0.627, 0.1254, 0.627, 0.1254, 0.5495, 0.1871, 0.5495, 0.1871, 0.627, 0.1254, 0.627, 0.5004, 0.3926, 0.5621, 0.3926, 0.5621, 0.4701, 0.5004, 0.4701, 0.7504, 0.6279, 0.7504, 0.7054, 0.8121, 0.7054, 0.8121, 0.6279, 0.5004, 0.3926, 0.5621, 0.3926, 0.5621, 0.4701, 0.5004, 0.4701, 0.8129, 0.5495, 0.8129, 0.627, 0.8746, 0.627, 0.8746, 0.5495, 0.5629, 0.3926, 0.5629, 0.4701, 0.5629, 0.4701, 0.5629, 0.3926, 0.6246, 0.4701, 0.6246, 0.3926, 0.6246, 0.3926, 0.6246, 0.4701, 0.5629, 0.3926, 0.5629, 0.4701, 0.5629, 0.4701, 0.5629, 0.3926, 0.5004, 0.3917, 0.5621, 0.3917, 0.5621, 0.3917, 0.5004, 0.3917, 0.6246, 0.4711, 0.5629, 0.4711, 0.5629, 0.4711, 0.6246, 0.4711, 0.6246, 0.4701, 0.6246, 0.3926, 0.6246, 0.3926, 0.6246, 0.4701, 0.5004, 0.3917, 0.5621, 0.3917, 0.5621, 0.3917, 0.5004, 0.3917, 0.6246, 0.4711, 0.5629, 0.4711, 0.5629, 0.4711, 0.6246, 0.4711, 0.5621, 0.4711, 0.5004, 0.4711, 0.5004, 0.4711, 0.5621, 0.4711, 0.5004, 0.3926, 0.5004, 0.4701, 0.5004, 0.4701, 0.5004, 0.3926, 0.5621, 0.4711, 0.5004, 0.4711, 0.5004, 0.4711, 0.5621, 0.4711, 0.5004, 0.3926, 0.5004, 0.4701, 0.5004, 0.4701, 0.5004, 0.3926, 0.7504, 0.5495, 0.7504, 0.627, 0.8121, 0.627, 0.8121, 0.5495, 0.8129, 0.7064, 0.8129, 0.7838, 0.8746, 0.7838, 0.8746, 0.7064, 0.7504, 0.7848, 0.7504, 0.8623, 0.8121, 0.8623, 0.8121, 0.7848, 0.8129, 0.7848, 0.8129, 0.8623, 0.8746, 0.8623, 0.8746, 0.7848, 0.7504, 0.8632, 0.7504, 0.9407, 0.8121, 0.9407, 0.8121, 0.8632, 0.8129, 0.8632, 0.8129, 0.9407, 0.8746, 0.9407, 0.8746, 0.8632, 0.7504, 0.5495, 0.7504, 0.627, 0.8121, 0.627, 0.8121, 0.5495, 0.8129, 0.5495, 0.8129, 0.627, 0.8746, 0.627, 0.8746, 0.5495, 0.7504, 0.6279, 0.7504, 0.7054, 0.8121, 0.7054, 0.8121, 0.6279, 0.8129, 0.6279, 0.8129, 0.7054, 0.8746, 0.7054, 0.8746, 0.6279, 0.7504, 0.7064, 0.7504, 0.7838, 0.8121, 0.7838, 0.8121, 0.7064, 0.8129, 0.7064, 0.8129, 0.7838, 0.8746, 0.7838, 0.8746, 0.7064, 0.7504, 0.7848, 0.7504, 0.8623, 0.8121, 0.8623, 0.8121, 0.7848, 0.8129, 0.7848, 0.8129, 0.8623, 0.8746, 0.8623, 0.8746, 0.7848, 0.7504, 0.8632, 0.7504, 0.9407, 0.8121, 0.9407, 0.8121, 0.8632, 0.8129, 0.8632, 0.8129, 0.9407, 0.8746, 0.9407, 0.8746, 0.8632, 0.7504, 0.5495, 0.7504, 0.627, 0.8121, 0.627, 0.8121, 0.5495, 0.8129, 0.5495, 0.8129, 0.627, 0.8746, 0.627, 0.8746, 0.5495, 0.7504, 0.6279, 0.7504, 0.7054, 0.8121, 0.7054, 0.8121, 0.6279, 0.8129, 0.6279, 0.8129, 0.7054, 0.8746, 0.7054, 0.8746, 0.6279, 0.7504, 0.7064, 0.7504, 0.7838, 0.8121, 0.7838, 0.8121, 0.7064, 0.8129, 0.7064, 0.8129, 0.7838, 0.8746, 0.7838, 0.8746, 0.7064, 0.7504, 0.7848, 0.7504, 0.8623, 0.8121, 0.8623, 0.8121, 0.7848, 0.8129, 0.7848, 0.8129, 0.8623, 0.8746, 0.8623, 0.8746, 0.7848, 0.7504, 0.8632, 0.7504, 0.9407, 0.8121, 0.9407, 0.8121, 0.8632, 0.8129, 0.8632, 0.8129, 0.9407, 0.8746, 0.9407, 0.8746, 0.8632, 0.7504, 0.5495, 0.7504, 0.627, 0.8121, 0.627, 0.8121, 0.5495, 0.8129, 0.5495, 0.8129, 0.627, 0.8746, 0.627, 0.8746, 0.5495, 0.7504, 0.6279, 0.7504, 0.7054, 0.8121, 0.7054, 0.8121, 0.6279, 0.8129, 0.6279, 0.8129, 0.7054, 0.8746, 0.7054, 0.8746, 0.6279, 0.7504, 0.7064, 0.7504, 0.7838, 0.8121, 0.7838, 0.8121, 0.7064, 0.8129, 0.7064, 0.8129, 0.7838, 0.8746, 0.7838, 0.8746, 0.7064, 0.7504, 0.7848, 0.7504, 0.8623, 0.8121, 0.8623, 0.8121, 0.7848, 0.8129, 0.7848, 0.8129, 0.8623, 0.8746, 0.8623, 0.8746, 0.7848, 0.7504, 0.8632, 0.7504, 0.9407, 0.8121, 0.9407, 0.8121, 0.8632, 0.8129, 0.8632, 0.8129, 0.9407, 0.8746, 0.9407, 0.8746, 0.8632, 0.7504, 0.5495, 0.7504, 0.627, 0.8121, 0.627, 0.8121, 0.5495, 0.8129, 0.5495, 0.8129, 0.627, 0.8746, 0.627, 0.8746, 0.5495, 0.7504, 0.6279, 0.7504, 0.7054, 0.8121, 0.7054, 0.8121, 0.6279, 0.8129, 0.6279, 0.8129, 0.7054, 0.8746, 0.7054, 0.8746, 0.6279, 0.7504, 0.7064, 0.7504, 0.7838, 0.8121, 0.7838, 0.8121, 0.7064, 0.8129, 0.7064, 0.8129, 0.7838, 0.8746, 0.7838, 0.8746, 0.7064, 0.7504, 0.7848, 0.7504, 0.8623, 0.8121, 0.8623, 0.8121, 0.7848, 0.8129, 0.7848, 0.8129, 0.8623, 0.8746, 0.8623, 0.8746, 0.7848, 0.7504, 0.8632, 0.7504, 0.9407, 0.8121, 0.9407, 0.8121, 0.8632, 0.8129, 0.8632, 0.8129, 0.9407, 0.8746, 0.9407, 0.8746, 0.8632, 0.7504, 0.7064, 0.8121, 0.7064, 0.8121, 0.7838, 0.7504, 0.7838, 0.8129, 0.6279, 0.8746, 0.6279, 0.8746, 0.7054, 0.8129, 0.7054, 0.7504, 0.6279, 0.8121, 0.6279, 0.8121, 0.7054, 0.7504, 0.7054, 0.8129, 0.5495, 0.8746, 0.5495, 0.8746, 0.627, 0.8129, 0.627, 0.7504, 0.5495, 0.8121, 0.5495, 0.8121, 0.627, 0.7504, 0.627, 0.8129, 0.7064, 0.8746, 0.7064, 0.8746, 0.7838, 0.8129, 0.7838, 0.7504, 0.7848, 0.8121, 0.7848, 0.8121, 0.8623, 0.7504, 0.8623, 0.8129, 0.7848, 0.8746, 0.7848, 0.8746, 0.8623, 0.8129, 0.8623, 0.7504, 0.8632, 0.8121, 0.8632, 0.8121, 0.9407, 0.7504, 0.9407, 0.8129, 0.8632, 0.8746, 0.8632, 0.8746, 0.9407, 0.8129, 0.9407, 0.7504, 0.5495, 0.8121, 0.5495, 0.8121, 0.627, 0.7504, 0.627, 0.8129, 0.5495, 0.8746, 0.5495, 0.8746, 0.627, 0.8129, 0.627, 0.7504, 0.6279, 0.8121, 0.6279, 0.8121, 0.7054, 0.7504, 0.7054, 0.8129, 0.6279, 0.8746, 0.6279, 0.8746, 0.7054, 0.8129, 0.7054, 0.7504, 0.7064, 0.8121, 0.7064, 0.8121, 0.7838, 0.7504, 0.7838, 0.8129, 0.7064, 0.8746, 0.7064, 0.8746, 0.7838, 0.8129, 0.7838, 0.7504, 0.7848, 0.8121, 0.7848, 0.8121, 0.8623, 0.7504, 0.8623, 0.8129, 0.7848, 0.8746, 0.7848, 0.8746, 0.8623, 0.8129, 0.8623, 0.7504, 0.8632, 0.8121, 0.8632, 0.8121, 0.9407, 0.7504, 0.9407, 0.8129, 0.8632, 0.8746, 0.8632, 0.8746, 0.9407, 0.8129, 0.9407, 0.7504, 0.5495, 0.8121, 0.5495, 0.8121, 0.627, 0.7504, 0.627, 0.8129, 0.5495, 0.8746, 0.5495, 0.8746, 0.627, 0.8129, 0.627, 0.7504, 0.6279, 0.8121, 0.6279, 0.8121, 0.7054, 0.7504, 0.7054, 0.8129, 0.6279, 0.8746, 0.6279, 0.8746, 0.7054, 0.8129, 0.7054, 0.7504, 0.7064, 0.8121, 0.7064, 0.8121, 0.7838, 0.7504, 0.7838, 0.8129, 0.7064, 0.8746, 0.7064, 0.8746, 0.7838, 0.8129, 0.7838, 0.7504, 0.7848, 0.8121, 0.7848, 0.8121, 0.8623, 0.7504, 0.8623, 0.8129, 0.7848, 0.8746, 0.7848, 0.8746, 0.8623, 0.8129, 0.8623, 0.7504, 0.8632, 0.8121, 0.8632, 0.8121, 0.9407, 0.7504, 0.9407, 0.8129, 0.8632, 0.8746, 0.8632, 0.8746, 0.9407, 0.8129, 0.9407, 0.7504, 0.5495, 0.8121, 0.5495, 0.8121, 0.627, 0.7504, 0.627, 0.8129, 0.5495, 0.8746, 0.5495, 0.8746, 0.627, 0.8129, 0.627, 0.7504, 0.6279, 0.8121, 0.6279, 0.8121, 0.7054, 0.7504, 0.7054, 0.8129, 0.6279, 0.8746, 0.6279, 0.8746, 0.7054, 0.8129, 0.7054, 0.7504, 0.7064, 0.8121, 0.7064, 0.8121, 0.7838, 0.7504, 0.7838, 0.8129, 0.7064, 0.8746, 0.7064, 0.8746, 0.7838, 0.8129, 0.7838, 0.7504, 0.7848, 0.8121, 0.7848, 0.8121, 0.8623, 0.7504, 0.8623, 0.8129, 0.7848, 0.8746, 0.7848, 0.8746, 0.8623, 0.8129, 0.8623, 0.7504, 0.8632, 0.8121, 0.8632, 0.8121, 0.9407, 0.7504, 0.9407, 0.8129, 0.8632, 0.8746, 0.8632, 0.8746, 0.9407, 0.8129, 0.9407, 0.7504, 0.5495, 0.8121, 0.5495, 0.8121, 0.627, 0.7504, 0.627, 0.8129, 0.5495, 0.8746, 0.5495, 0.8746, 0.627, 0.8129, 0.627, 0.7504, 0.6279, 0.8121, 0.6279, 0.8121, 0.7054, 0.7504, 0.7054, 0.8129, 0.6279, 0.8746, 0.6279, 0.8746, 0.7054, 0.8129, 0.7054, 0.7504, 0.7064, 0.8121, 0.7064, 0.8121, 0.7838, 0.7504, 0.7838, 0.8129, 0.7064, 0.8746, 0.7064, 0.8746, 0.7838, 0.8129, 0.7838, 0.7504, 0.7848, 0.8121, 0.7848, 0.8121, 0.8623, 0.7504, 0.8623, 0.8129, 0.7848, 0.8746, 0.7848, 0.8746, 0.8623, 0.8129, 0.8623, 0.7504, 0.8632, 0.8121, 0.8632, 0.8121, 0.9407, 0.7504, 0.9407, 0.8129, 0.8632, 0.8746, 0.8632, 0.8746, 0.9407, 0.8129, 0.9407, 0.7504, 0.5495, 0.8121, 0.5495, 0.8121, 0.5495, 0.7504, 0.5495, 0.8129, 0.5495, 0.8746, 0.5495, 0.8746, 0.5495, 0.8129, 0.5495, 0.7504, 0.5495, 0.8121, 0.5495, 0.8121, 0.5495, 0.7504, 0.5495, 0.8121, 0.9407, 0.7504, 0.9407, 0.7504, 0.9407, 0.8121, 0.9407, 0.8746, 0.6279, 0.8746, 0.7054, 0.8746, 0.7054, 0.8746, 0.6279, 0.8746, 0.9407, 0.8129, 0.9407, 0.8129, 0.9407, 0.8746, 0.9407, 0.7504, 0.7838, 0.7504, 0.7064, 0.7504, 0.7064, 0.7504, 0.7838, 0.7504, 0.7054, 0.7504, 0.6279, 0.7504, 0.6279, 0.7504, 0.7054, 0.8129, 0.5495, 0.8746, 0.5495, 0.8746, 0.5495, 0.8129, 0.5495, 0.8746, 0.7848, 0.8746, 0.8623, 0.8746, 0.8623, 0.8746, 0.7848, 0.7504, 0.5495, 0.8121, 0.5495, 0.8121, 0.5495, 0.7504, 0.5495, 0.8746, 0.9407, 0.8129, 0.9407, 0.8129, 0.9407, 0.8746, 0.9407, 0.8746, 0.8632, 0.8746, 0.9407, 0.8746, 0.9407, 0.8746, 0.8632, 0.8121, 0.9407, 0.7504, 0.9407, 0.7504, 0.9407, 0.8121, 0.9407, 0.8121, 0.9407, 0.7504, 0.9407, 0.7504, 0.9407, 0.8121, 0.9407, 0.8129, 0.5495, 0.8746, 0.5495, 0.8746, 0.5495, 0.8129, 0.5495, 0.7504, 0.8623, 0.7504, 0.7848, 0.7504, 0.7848, 0.7504, 0.8623, 0.8746, 0.9407, 0.8129, 0.9407, 0.8129, 0.9407, 0.8746, 0.9407, 0.8746, 0.5495, 0.8746, 0.627, 0.8746, 0.627, 0.8746, 0.5495, 0.7504, 0.5495, 0.8121, 0.5495, 0.8121, 0.5495, 0.7504, 0.5495, 0.7504, 0.5495, 0.8121, 0.5495, 0.8121, 0.5495, 0.7504, 0.5495, 0.8129, 0.5495, 0.8746, 0.5495, 0.8746, 0.5495, 0.8129, 0.5495, 0.8121, 0.9407, 0.7504, 0.9407, 0.7504, 0.9407, 0.8121, 0.9407, 0.8746, 0.9407, 0.8129, 0.9407, 0.8129, 0.9407, 0.8746, 0.9407, 0.8746, 0.7064, 0.8746, 0.7838, 0.8746, 0.7838, 0.8746, 0.7064, 0.7504, 0.9407, 0.7504, 0.8632, 0.7504, 0.8632, 0.7504, 0.9407, 0.8121, 0.9407, 0.7504, 0.9407, 0.7504, 0.9407, 0.8121, 0.9407, 0.8746, 0.9407, 0.8129, 0.9407, 0.8129, 0.9407, 0.8746, 0.9407, 0.7504, 0.627, 0.7504, 0.5495, 0.7504, 0.5495, 0.7504, 0.627, 0.8129, 0.5495, 0.8746, 0.5495, 0.8746, 0.5495, 0.8129, 0.5495])
me_cube.materials.append(mat_provisorytable)
me_cube.use_remesh_preserve_volume = False
me_cube.use_remesh_preserve_attributes = False
me_cube.use_mirror_vertex_groups = False
me_cube.update()

# ---- objects
ob_cube = bpy.data.objects.new('Cube', me_cube)

# ---- transforms, parenting, visibility, modifiers, constraints
ob_cube.location = (0.0, 0.0, 0.0)
ob_cube.lock_rotations_4d = False
ob_cube.empty_display_type = 'ARROWS'
ob_cube.lineart.crease_threshold = 0.0

# ---- collection membership
col_collection.objects.link(ob_cube)

# ---- scene / render settings (as saved in the file)
scene.frame_start = 1; scene.frame_end = 250; scene.frame_set(1)
scene.render.engine = 'BLENDER_EEVEE_NEXT'
scene.cycles.use_denoising = False
scene.cycles.samples = 128
scene.cycles.sampling_pattern = 'TABULATED_SOBOL'
scene.cycles.use_adaptive_sampling = False
scene.cycles.use_light_tree = False
scene.view_settings.view_transform = 'Filmic'
bpy.context.view_layer.update()

# ---- added for rendering (the .blend has no active camera): camera
cam_auto = bpy.data.cameras.new('AutoCamera')
cam_auto.lens = 50.0
cam_auto.sensor_width = 36.0
cam_auto.clip_end = 1000.0
ob_auto_camera = bpy.data.objects.new('AutoCamera', cam_auto)
scene.collection.objects.link(ob_auto_camera)
ob_auto_camera.location = (1.20444, -2.04081, 1.6295)
ob_auto_camera.rotation_euler = (1.09748, -7.21219e-08, 0.694738)
scene.camera = ob_auto_camera
bpy.context.view_layer.update()
